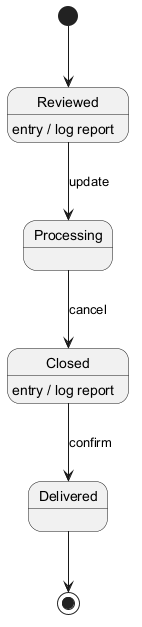

The diagram above was rendered by PlantUML. Its source (embedded in the PNG):
@startuml
skinparam monochrome true
[*] --> Reviewed
Reviewed --> Processing : update
Reviewed : entry / log report
Processing --> Closed : cancel
Closed --> Delivered : confirm
Closed : entry / log report
Delivered --> [*]
@enduml